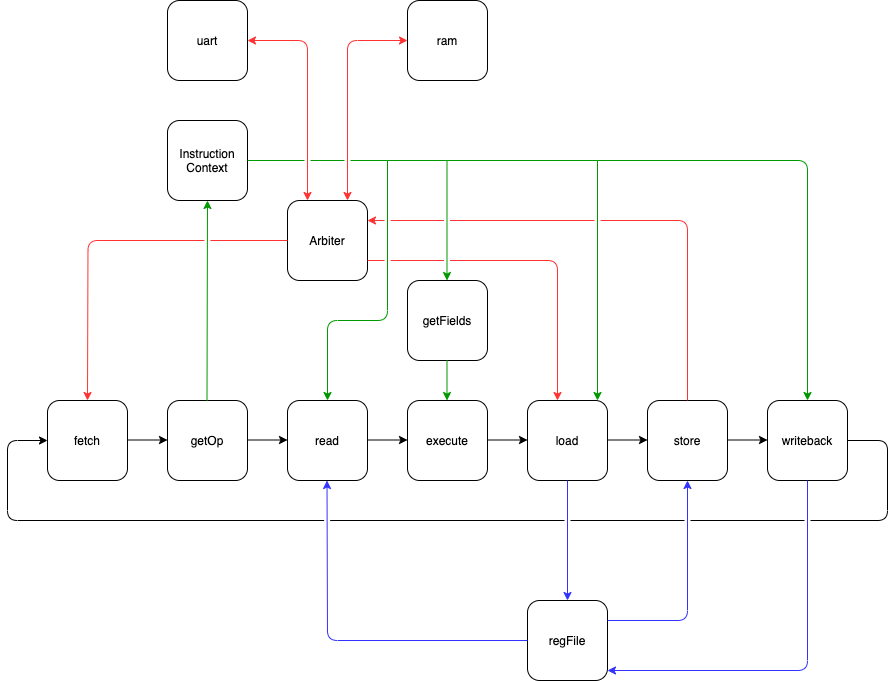

The diagram above was exported from draw.io. Its source (the exported page's mxGraphModel, read from the mxfile embedded in the PNG):
<mxGraphModel dx="1106" dy="1672" grid="1" gridSize="10" guides="1" tooltips="1" connect="1" arrows="1" fold="1" page="1" pageScale="1" pageWidth="1100" pageHeight="850" math="0" shadow="0">
  <root>
    <mxCell id="0" />
    <mxCell id="1" parent="0" />
    <mxCell id="2" value="fetch" style="rounded=1;whiteSpace=wrap;html=1;" vertex="1" parent="1">
      <mxGeometry x="160" y="280" width="80" height="80" as="geometry" />
    </mxCell>
    <mxCell id="3" value="getOp" style="rounded=1;whiteSpace=wrap;html=1;" vertex="1" parent="1">
      <mxGeometry x="280" y="280" width="80" height="80" as="geometry" />
    </mxCell>
    <mxCell id="4" value="read" style="rounded=1;whiteSpace=wrap;html=1;" vertex="1" parent="1">
      <mxGeometry x="400" y="280" width="80" height="80" as="geometry" />
    </mxCell>
    <mxCell id="5" value="execute" style="rounded=1;whiteSpace=wrap;html=1;" vertex="1" parent="1">
      <mxGeometry x="520" y="280" width="80" height="80" as="geometry" />
    </mxCell>
    <mxCell id="6" value="load" style="rounded=1;whiteSpace=wrap;html=1;" vertex="1" parent="1">
      <mxGeometry x="640" y="280" width="80" height="80" as="geometry" />
    </mxCell>
    <mxCell id="7" value="store" style="rounded=1;whiteSpace=wrap;html=1;" vertex="1" parent="1">
      <mxGeometry x="760" y="280" width="80" height="80" as="geometry" />
    </mxCell>
    <mxCell id="8" value="writeback" style="rounded=1;whiteSpace=wrap;html=1;" vertex="1" parent="1">
      <mxGeometry x="880" y="280" width="80" height="80" as="geometry" />
    </mxCell>
    <mxCell id="9" value="getFields" style="rounded=1;whiteSpace=wrap;html=1;" vertex="1" parent="1">
      <mxGeometry x="520" y="160" width="80" height="80" as="geometry" />
    </mxCell>
    <mxCell id="10" value="regFile" style="rounded=1;whiteSpace=wrap;html=1;" vertex="1" parent="1">
      <mxGeometry x="640" y="480" width="80" height="80" as="geometry" />
    </mxCell>
    <mxCell id="11" value="" style="endArrow=classic;html=1;strokeColor=#3333FF;" edge="1" parent="1">
      <mxGeometry width="50" height="50" relative="1" as="geometry">
        <mxPoint x="640" y="520" as="sourcePoint" />
        <mxPoint x="439.5" y="360" as="targetPoint" />
        <Array as="points">
          <mxPoint x="440" y="520" />
        </Array>
      </mxGeometry>
    </mxCell>
    <mxCell id="12" value="" style="endArrow=classic;html=1;strokeColor=#3333FF;" edge="1" parent="1">
      <mxGeometry width="50" height="50" relative="1" as="geometry">
        <mxPoint x="720" y="500" as="sourcePoint" />
        <mxPoint x="800" y="360" as="targetPoint" />
        <Array as="points">
          <mxPoint x="800" y="500" />
        </Array>
      </mxGeometry>
    </mxCell>
    <mxCell id="13" value="" style="endArrow=classic;html=1;strokeColor=#3333FF;" edge="1" parent="1">
      <mxGeometry width="50" height="50" relative="1" as="geometry">
        <mxPoint x="680" y="360" as="sourcePoint" />
        <mxPoint x="680" y="480" as="targetPoint" />
      </mxGeometry>
    </mxCell>
    <mxCell id="14" value="" style="endArrow=classic;html=1;strokeColor=#009900;" edge="1" parent="1">
      <mxGeometry width="50" height="50" relative="1" as="geometry">
        <mxPoint x="559.5" y="240" as="sourcePoint" />
        <mxPoint x="559.5" y="280" as="targetPoint" />
      </mxGeometry>
    </mxCell>
    <mxCell id="15" value="" style="endArrow=classic;html=1;" edge="1" parent="1">
      <mxGeometry width="50" height="50" relative="1" as="geometry">
        <mxPoint x="240" y="319.5" as="sourcePoint" />
        <mxPoint x="280" y="319.5" as="targetPoint" />
      </mxGeometry>
    </mxCell>
    <mxCell id="16" value="" style="endArrow=classic;html=1;" edge="1" parent="1">
      <mxGeometry width="50" height="50" relative="1" as="geometry">
        <mxPoint x="360" y="319.5" as="sourcePoint" />
        <mxPoint x="400" y="319.5" as="targetPoint" />
      </mxGeometry>
    </mxCell>
    <mxCell id="17" value="" style="endArrow=classic;html=1;" edge="1" parent="1">
      <mxGeometry width="50" height="50" relative="1" as="geometry">
        <mxPoint x="480" y="319.5" as="sourcePoint" />
        <mxPoint x="520" y="319.5" as="targetPoint" />
      </mxGeometry>
    </mxCell>
    <mxCell id="18" value="" style="endArrow=classic;html=1;" edge="1" parent="1">
      <mxGeometry width="50" height="50" relative="1" as="geometry">
        <mxPoint x="600" y="319.5" as="sourcePoint" />
        <mxPoint x="640" y="319.5" as="targetPoint" />
      </mxGeometry>
    </mxCell>
    <mxCell id="19" value="" style="endArrow=classic;html=1;" edge="1" parent="1">
      <mxGeometry width="50" height="50" relative="1" as="geometry">
        <mxPoint x="720" y="319.5" as="sourcePoint" />
        <mxPoint x="760" y="319.5" as="targetPoint" />
      </mxGeometry>
    </mxCell>
    <mxCell id="20" value="" style="endArrow=classic;html=1;" edge="1" parent="1">
      <mxGeometry width="50" height="50" relative="1" as="geometry">
        <mxPoint x="840" y="319.5" as="sourcePoint" />
        <mxPoint x="880" y="319.5" as="targetPoint" />
      </mxGeometry>
    </mxCell>
    <mxCell id="21" value="Arbiter" style="rounded=1;whiteSpace=wrap;html=1;" vertex="1" parent="1">
      <mxGeometry x="400" y="80" width="80" height="80" as="geometry" />
    </mxCell>
    <mxCell id="22" value="Instruction Context" style="rounded=1;whiteSpace=wrap;html=1;" vertex="1" parent="1">
      <mxGeometry x="280" width="80" height="80" as="geometry" />
    </mxCell>
    <mxCell id="23" value="" style="endArrow=classic;html=1;strokeColor=#009900;" edge="1" parent="1">
      <mxGeometry width="50" height="50" relative="1" as="geometry">
        <mxPoint x="319.5" y="280" as="sourcePoint" />
        <mxPoint x="320" y="80" as="targetPoint" />
      </mxGeometry>
    </mxCell>
    <mxCell id="24" value="" style="endArrow=classic;html=1;strokeColor=#009900;" edge="1" parent="1">
      <mxGeometry width="50" height="50" relative="1" as="geometry">
        <mxPoint x="559.5" y="40" as="sourcePoint" />
        <mxPoint x="559.5" y="160" as="targetPoint" />
      </mxGeometry>
    </mxCell>
    <mxCell id="25" value="" style="endArrow=classic;html=1;jumpStyle=gap;strokeColor=#FF3333;" edge="1" parent="1">
      <mxGeometry width="50" height="50" relative="1" as="geometry">
        <mxPoint x="400" y="120" as="sourcePoint" />
        <mxPoint x="200" y="280" as="targetPoint" />
        <Array as="points">
          <mxPoint x="200.5" y="120" />
        </Array>
      </mxGeometry>
    </mxCell>
    <mxCell id="26" value="" style="endArrow=classic;html=1;strokeColor=#009900;" edge="1" parent="1">
      <mxGeometry width="50" height="50" relative="1" as="geometry">
        <mxPoint x="710" y="40" as="sourcePoint" />
        <mxPoint x="710" y="280" as="targetPoint" />
      </mxGeometry>
    </mxCell>
    <mxCell id="27" value="" style="endArrow=classic;html=1;strokeColor=#3333FF;" edge="1" parent="1">
      <mxGeometry width="50" height="50" relative="1" as="geometry">
        <mxPoint x="920" y="360" as="sourcePoint" />
        <mxPoint x="720" y="550" as="targetPoint" />
        <Array as="points">
          <mxPoint x="920" y="550" />
        </Array>
      </mxGeometry>
    </mxCell>
    <mxCell id="28" value="" style="endArrow=classic;html=1;jumpStyle=gap;" edge="1" parent="1">
      <mxGeometry width="50" height="50" relative="1" as="geometry">
        <mxPoint x="960" y="320" as="sourcePoint" />
        <mxPoint x="160" y="320" as="targetPoint" />
        <Array as="points">
          <mxPoint x="1000" y="320" />
          <mxPoint x="1000" y="400" />
          <mxPoint x="120" y="400" />
          <mxPoint x="120" y="320" />
        </Array>
      </mxGeometry>
    </mxCell>
    <mxCell id="29" value="uart" style="rounded=1;whiteSpace=wrap;html=1;" vertex="1" parent="1">
      <mxGeometry x="280" y="-120" width="80" height="80" as="geometry" />
    </mxCell>
    <mxCell id="30" value="ram" style="rounded=1;whiteSpace=wrap;html=1;" vertex="1" parent="1">
      <mxGeometry x="520" y="-120" width="80" height="80" as="geometry" />
    </mxCell>
    <mxCell id="31" value="" style="endArrow=classic;startArrow=classic;html=1;strokeColor=#FF3333;" edge="1" parent="1">
      <mxGeometry width="50" height="50" relative="1" as="geometry">
        <mxPoint x="360" y="-80" as="sourcePoint" />
        <mxPoint x="420" y="80" as="targetPoint" />
        <Array as="points">
          <mxPoint x="420" y="-80" />
        </Array>
      </mxGeometry>
    </mxCell>
    <mxCell id="32" value="" style="endArrow=classic;startArrow=classic;html=1;strokeColor=#FF3333;" edge="1" parent="1">
      <mxGeometry width="50" height="50" relative="1" as="geometry">
        <mxPoint x="520" y="-80" as="sourcePoint" />
        <mxPoint x="460" y="80" as="targetPoint" />
        <Array as="points">
          <mxPoint x="460" y="-80" />
        </Array>
      </mxGeometry>
    </mxCell>
    <mxCell id="33" value="" style="endArrow=classic;html=1;jumpStyle=gap;strokeColor=#009900;" edge="1" parent="1">
      <mxGeometry width="50" height="50" relative="1" as="geometry">
        <mxPoint x="360" y="40" as="sourcePoint" />
        <mxPoint x="920" y="280" as="targetPoint" />
        <Array as="points">
          <mxPoint x="920" y="40" />
        </Array>
      </mxGeometry>
    </mxCell>
    <mxCell id="34" value="" style="endArrow=classic;html=1;strokeColor=#009900;" edge="1" parent="1">
      <mxGeometry width="50" height="50" relative="1" as="geometry">
        <mxPoint x="500" y="40" as="sourcePoint" />
        <mxPoint x="440" y="280" as="targetPoint" />
        <Array as="points">
          <mxPoint x="500" y="200" />
          <mxPoint x="440" y="200" />
        </Array>
      </mxGeometry>
    </mxCell>
    <mxCell id="35" value="" style="endArrow=classic;html=1;jumpStyle=gap;strokeColor=#FF3333;" edge="1" parent="1">
      <mxGeometry width="50" height="50" relative="1" as="geometry">
        <mxPoint x="800" y="280" as="sourcePoint" />
        <mxPoint x="480" y="100" as="targetPoint" />
        <Array as="points">
          <mxPoint x="800" y="100" />
        </Array>
      </mxGeometry>
    </mxCell>
    <mxCell id="36" value="" style="endArrow=classic;html=1;jumpStyle=gap;strokeColor=#FF3333;" edge="1" parent="1">
      <mxGeometry width="50" height="50" relative="1" as="geometry">
        <mxPoint x="480" y="140" as="sourcePoint" />
        <mxPoint x="670" y="280" as="targetPoint" />
        <Array as="points">
          <mxPoint x="670" y="140" />
        </Array>
      </mxGeometry>
    </mxCell>
  </root>
</mxGraphModel>